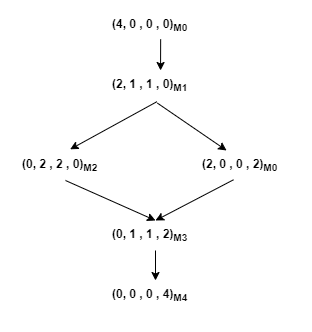

The diagram above was exported from draw.io. Its source (the exported page's mxGraphModel, read from the mxfile embedded in the PNG):
<mxGraphModel dx="710" dy="412" grid="1" gridSize="10" guides="1" tooltips="1" connect="1" arrows="1" fold="1" page="1" pageScale="1" pageWidth="827" pageHeight="1169" math="0" shadow="0">
  <root>
    <mxCell id="0" />
    <mxCell id="1" parent="0" />
    <mxCell id="426wRS7tjKEDHj_YRYd7-20" value="" style="rounded=0;whiteSpace=wrap;html=1;strokeColor=none;" vertex="1" parent="1">
      <mxGeometry x="230" y="170" width="310" height="330" as="geometry" />
    </mxCell>
    <mxCell id="426wRS7tjKEDHj_YRYd7-1" value="&lt;b&gt;(4, 0 ,&amp;nbsp;&lt;/b&gt;&lt;b&gt;0 ,&amp;nbsp;&lt;/b&gt;&lt;b&gt;0)&lt;sub&gt;M0&lt;/sub&gt;&lt;/b&gt;" style="text;whiteSpace=wrap;html=1;" vertex="1" parent="1">
      <mxGeometry x="340" y="180" width="120" height="30" as="geometry" />
    </mxCell>
    <mxCell id="426wRS7tjKEDHj_YRYd7-7" value="&lt;b&gt;(2, 1 ,&amp;nbsp;&lt;/b&gt;&lt;b&gt;1 ,&amp;nbsp;&lt;/b&gt;&lt;b&gt;0)&lt;sub&gt;M1&lt;/sub&gt;&lt;/b&gt;" style="text;whiteSpace=wrap;html=1;" vertex="1" parent="1">
      <mxGeometry x="340" y="240" width="100" height="30" as="geometry" />
    </mxCell>
    <mxCell id="426wRS7tjKEDHj_YRYd7-8" value="&lt;b&gt;(0, 2 ,&amp;nbsp;&lt;/b&gt;&lt;b&gt;2 ,&amp;nbsp;&lt;/b&gt;&lt;b&gt;0)&lt;sub&gt;M2&lt;/sub&gt;&lt;/b&gt;" style="text;whiteSpace=wrap;html=1;" vertex="1" parent="1">
      <mxGeometry x="250" y="320" width="90" height="30" as="geometry" />
    </mxCell>
    <mxCell id="426wRS7tjKEDHj_YRYd7-9" value="&lt;b&gt;(2, 0 ,&amp;nbsp;&lt;/b&gt;&lt;b&gt;0 ,&amp;nbsp;&lt;/b&gt;&lt;b&gt;2)&lt;sub&gt;M0&lt;/sub&gt;&lt;/b&gt;" style="text;whiteSpace=wrap;html=1;" vertex="1" parent="1">
      <mxGeometry x="430" y="320" width="96" height="30" as="geometry" />
    </mxCell>
    <mxCell id="426wRS7tjKEDHj_YRYd7-10" value="&lt;b&gt;(0, 1 ,&amp;nbsp;&lt;/b&gt;&lt;b&gt;1 ,&amp;nbsp;&lt;/b&gt;&lt;b&gt;2)&lt;sub&gt;M3&lt;/sub&gt;&lt;/b&gt;" style="text;whiteSpace=wrap;html=1;" vertex="1" parent="1">
      <mxGeometry x="340" y="390" width="90" height="30" as="geometry" />
    </mxCell>
    <mxCell id="426wRS7tjKEDHj_YRYd7-11" value="&lt;b&gt;(0, 0 ,&amp;nbsp;&lt;/b&gt;&lt;b&gt;0 ,&amp;nbsp;&lt;/b&gt;&lt;b&gt;4)&lt;sub&gt;M4&lt;/sub&gt;&lt;/b&gt;" style="text;whiteSpace=wrap;html=1;" vertex="1" parent="1">
      <mxGeometry x="340" y="450" width="90" height="30" as="geometry" />
    </mxCell>
    <mxCell id="426wRS7tjKEDHj_YRYd7-12" value="" style="endArrow=classic;html=1;exitX=0.418;exitY=0.96;exitDx=0;exitDy=0;exitPerimeter=0;" edge="1" parent="1" source="426wRS7tjKEDHj_YRYd7-1" target="426wRS7tjKEDHj_YRYd7-7">
      <mxGeometry width="50" height="50" relative="1" as="geometry">
        <mxPoint x="390" y="380" as="sourcePoint" />
        <mxPoint x="440" y="330" as="targetPoint" />
      </mxGeometry>
    </mxCell>
    <mxCell id="426wRS7tjKEDHj_YRYd7-14" value="" style="endArrow=classic;html=1;exitX=0.464;exitY=1.04;exitDx=0;exitDy=0;exitPerimeter=0;entryX=0.552;entryY=-0.04;entryDx=0;entryDy=0;entryPerimeter=0;" edge="1" parent="1" source="426wRS7tjKEDHj_YRYd7-7" target="426wRS7tjKEDHj_YRYd7-8">
      <mxGeometry width="50" height="50" relative="1" as="geometry">
        <mxPoint x="400.1600000000001" y="218.8" as="sourcePoint" />
        <mxPoint x="400.051948051948" y="250" as="targetPoint" />
      </mxGeometry>
    </mxCell>
    <mxCell id="426wRS7tjKEDHj_YRYd7-15" value="" style="endArrow=classic;html=1;exitX=0.469;exitY=1.087;exitDx=0;exitDy=0;exitPerimeter=0;" edge="1" parent="1" source="426wRS7tjKEDHj_YRYd7-7" target="426wRS7tjKEDHj_YRYd7-9">
      <mxGeometry width="50" height="50" relative="1" as="geometry">
        <mxPoint x="396.4000000000001" y="281.2" as="sourcePoint" />
        <mxPoint x="309.68000000000006" y="328.79999999999995" as="targetPoint" />
      </mxGeometry>
    </mxCell>
    <mxCell id="426wRS7tjKEDHj_YRYd7-16" value="" style="endArrow=classic;html=1;exitX=0.5;exitY=1;exitDx=0;exitDy=0;entryX=0.5;entryY=0;entryDx=0;entryDy=0;" edge="1" parent="1" source="426wRS7tjKEDHj_YRYd7-8" target="426wRS7tjKEDHj_YRYd7-10">
      <mxGeometry width="50" height="50" relative="1" as="geometry">
        <mxPoint x="396.9000000000001" y="282.60999999999996" as="sourcePoint" />
        <mxPoint x="458.5016829620132" y="330" as="targetPoint" />
      </mxGeometry>
    </mxCell>
    <mxCell id="426wRS7tjKEDHj_YRYd7-18" value="" style="endArrow=classic;html=1;exitX=0.344;exitY=0.976;exitDx=0;exitDy=0;entryX=0.5;entryY=0;entryDx=0;entryDy=0;exitPerimeter=0;" edge="1" parent="1" source="426wRS7tjKEDHj_YRYd7-9" target="426wRS7tjKEDHj_YRYd7-10">
      <mxGeometry width="50" height="50" relative="1" as="geometry">
        <mxPoint x="305" y="360" as="sourcePoint" />
        <mxPoint x="385" y="400" as="targetPoint" />
      </mxGeometry>
    </mxCell>
    <mxCell id="426wRS7tjKEDHj_YRYd7-19" value="" style="endArrow=classic;html=1;exitX=0.5;exitY=1;exitDx=0;exitDy=0;" edge="1" parent="1" source="426wRS7tjKEDHj_YRYd7-10" target="426wRS7tjKEDHj_YRYd7-11">
      <mxGeometry width="50" height="50" relative="1" as="geometry">
        <mxPoint x="463.024" y="359.28" as="sourcePoint" />
        <mxPoint x="385" y="400" as="targetPoint" />
      </mxGeometry>
    </mxCell>
  </root>
</mxGraphModel>